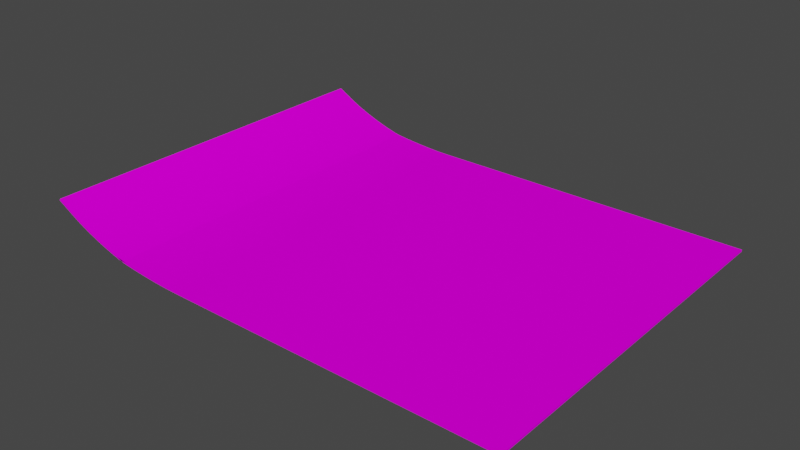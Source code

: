 # Source: zettel_blue.blend  (saved by Blender 3.3.6; exported with 4.5.12 LTS)
import bpy
from mathutils import Matrix  # noqa: F401  (used for matrix-valued properties, if any)

bpy.ops.wm.read_factory_settings(use_empty=True)
scene = bpy.context.scene
scene.name = 'Scene'

# ---- collections
col_collection = bpy.data.collections.new('Collection'); scene.collection.children.link(col_collection)

# ---- images (referenced by path relative to the original .blend; pixels are not part of the script)
import os
ASSET_DIR = os.environ.get("B2B_ASSET_DIR", "")  # directory of the original .blend (textures are referenced by path, not embedded)
HERE = os.path.dirname(os.path.abspath(__file__))  # packed textures are extracted next to this script under _unpacked/

def load_image(name, relpath, width, height, colorspace="sRGB"):
    """Load a texture the original file referenced (path relative to the .blend, or extracted next to this script)."""
    p = next((c for c in (os.path.join(HERE, relpath), os.path.join(ASSET_DIR, relpath)) if relpath and os.path.exists(c)), "")
    if p:
        img = bpy.data.images.load(p, check_existing=True)
        img.name = name
    else:  # same state as the original file: an image datablock whose file is absent (Cycles renders it pink)
        img = bpy.data.images.new(name, width, height)
        img.source = "FILE"
        img.filepath = "//" + (relpath or name)
    img.colorspace_settings.name = colorspace
    return img
img_run_texture = load_image('Run_texture', '', 1024, 1024, 'sRGB')

# ---- materials (node trees are filled in below, after node groups)
mat_material = bpy.data.materials.new('Material')
mat_material.alpha_threshold = 0.0
mat_material.use_transparent_shadow = False
mat_material.roughness = 0.5
mat_material.line_color = (0.0, 0.0, 0.0, 1.0)

# ---- node groups
ng_auto_smooth = bpy.data.node_groups.new('Auto Smooth', 'GeometryNodeTree')
_s = ng_auto_smooth.interface.new_socket(name='Geometry', in_out='OUTPUT', socket_type='NodeSocketGeometry')
_s = ng_auto_smooth.interface.new_socket(name='Geometry', in_out='INPUT', socket_type='NodeSocketGeometry')
_s = ng_auto_smooth.interface.new_socket(name='Angle', in_out='INPUT', socket_type='NodeSocketFloat')
_s.subtype = 'ANGLE'
_s.min_value = 0.0
_s.max_value = 3.142
ng_auto_smooth.is_modifier = True
_N = ng_auto_smooth.nodes; _L = ng_auto_smooth.links
n0 = _N.new('NodeGroupOutput'); n0.name = 'Group Output'; n0.location = (480, -100)
n1 = _N.new('NodeGroupInput'); n1.name = 'Group Input'; n1.location = (-420, -300)
n2 = _N.new('NodeGroupInput'); n2.name = 'Group Input.001'; n2.location = (-60, -100)
n3 = _N.new('GeometryNodeSetShadeSmooth'); n3.name = 'Set Shade Smooth'; n3.location = (120, -100)
n3.domain = 'EDGE'
n4 = _N.new('GeometryNodeSetShadeSmooth'); n4.name = 'Set Shade Smooth.001'; n4.location = (300, -100)
n5 = _N.new('GeometryNodeInputMeshEdgeAngle'); n5.name = 'Edge Angle'; n5.location = (-420, -220)
n6 = _N.new('GeometryNodeInputEdgeSmooth'); n6.name = 'Is Edge Smooth'; n6.location = (-60, -160)
n7 = _N.new('GeometryNodeInputShadeSmooth'); n7.name = 'Is Face Smooth'; n7.location = (-240, -340)
n8 = _N.new('FunctionNodeBooleanMath'); n8.name = 'Boolean Math'; n8.location = (-60, -220)
n9 = _N.new('FunctionNodeCompare'); n9.name = 'Compare'; n9.location = (-240, -180)
n9.operation = 'LESS_EQUAL'
_L.new(n5.outputs[0], n9.inputs[0])
_L.new(n4.outputs[0], n0.inputs[0])
_L.new(n1.outputs[1], n9.inputs[1])
_L.new(n9.outputs[0], n8.inputs[0])
_L.new(n7.outputs[0], n8.inputs[1])
_L.new(n2.outputs[0], n3.inputs[0])
_L.new(n6.outputs[0], n3.inputs[1])
_L.new(n3.outputs[0], n4.inputs[0])
_L.new(n8.outputs[0], n3.inputs[2])
n0.is_active_output = True

# ---- material node trees
mat_material.use_nodes = True; mat_material.node_tree.nodes.clear()
_N = mat_material.node_tree.nodes; _L = mat_material.node_tree.links
n0 = _N.new('ShaderNodeOutputMaterial'); n0.name = 'Material Output'; n0.location = (300, 300)
n1 = _N.new('ShaderNodeBsdfPrincipled'); n1.name = 'Principled BSDF'; n1.location = (10, 300)
n1.distribution = 'GGX'
n1.subsurface_method = 'RANDOM_WALK_SKIN'
n1.inputs[2].default_value = 1.0
n1.inputs[3].default_value = 1.45
n1.inputs[13].default_value = 0.0
n1.inputs[27].default_value = (0.0, 0.0, 0.0, 1.0)
n1.inputs[28].default_value = 1.0
n2 = _N.new('ShaderNodeTexImage'); n2.name = 'Image Texture'; n2.location = (-308, 165)
n2.image = img_run_texture
_L.new(n1.outputs[0], n0.inputs[0])
_L.new(n2.outputs[0], n1.inputs[0])
n0.is_active_output = True

# ---- world
world_world = bpy.data.worlds.new('World'); scene.world = world_world
world_world.use_nodes = True; world_world.node_tree.nodes.clear()
_N = world_world.node_tree.nodes; _L = world_world.node_tree.links
n0 = _N.new('ShaderNodeOutputWorld'); n0.name = 'World Output'; n0.location = (300, 300)
n1 = _N.new('ShaderNodeBackground'); n1.name = 'Background'; n1.location = (10, 300)
n1.inputs[0].default_value = (0.05088, 0.05088, 0.05088, 1.0)
_L.new(n1.outputs[0], n0.inputs[0])
n0.is_active_output = True
world_world.color = (0.05088, 0.05088, 0.05088)
world_world.use_sun_shadow = False
world_world.sun_shadow_jitter_overblur = 0.0

# ---- meshes
me_plane = bpy.data.meshes.new('Plane')
me_plane.from_pydata([(1.0, -1.0, 0.0), (1.0, 1.0, 0.0), (-1.602, -1.0, 0.2086), (-1.602, 1.0, 0.2086), (-0.7916, -1.0, 0.0), (-1.205, -1.0, 0.03507), (-0.8525, -1.0, 0.001195), (-0.9233, -1.0, 0.004699), (-0.9991, -1.0, 0.01027), (-1.075, -1.0, 0.01754), (-1.145, -1.0, 0.02599), (-1.205, 1.0, 0.03507), (-0.7916, 1.0, 0.0), (-1.145, 1.0, 0.02599), (-1.075, 1.0, 0.01754), (-0.9991, 1.0, 0.01027), (-0.9233, 1.0, 0.004699), (-0.8525, 1.0, 0.001195), (-1.117, -1.0, 0.02002), (-1.505, -1.0, 0.1554), (-1.177, -1.0, 0.03252), (-1.244, -1.0, 0.051), (-1.316, -1.0, 0.07421), (-1.386, -1.0, 0.1006), (-1.451, -1.0, 0.1283), (-1.505, 1.0, 0.1554), (-1.117, 1.0, 0.02002), (-1.451, 1.0, 0.1283), (-1.386, 1.0, 0.1006), (-1.316, 1.0, 0.07421), (-1.244, 1.0, 0.051), (-1.177, 1.0, 0.03252), (1.0, -1.0, -0.01), (1.0, 1.0, -0.01), (-1.607, -1.0, 0.1998), (-1.607, 1.0, 0.1998), (-0.7917, -1.0, -0.01), (-1.196, -1.0, 0.03348), (-0.8529, -1.0, -0.008799), (-0.9239, -1.0, -0.005283), (-1.0, -1.0, 0.0003075), (-1.076, -1.0, 0.007593), (-1.146, -1.0, 0.01608), (-1.196, 1.0, 0.03348), (-0.7917, 1.0, -0.01), (-1.146, 1.0, 0.01608), (-1.076, 1.0, 0.007593), (-1.0, 1.0, 0.0003075), (-0.9239, 1.0, -0.005283), (-0.8529, 1.0, -0.008799), (-1.127, -1.0, 0.0219), (-1.51, -1.0, 0.1466), (-1.179, -1.0, 0.0228), (-1.247, -1.0, 0.04142), (-1.319, -1.0, 0.06477), (-1.39, -1.0, 0.09128), (-1.455, -1.0, 0.1192), (-1.51, 1.0, 0.1466), (-1.127, 1.0, 0.0219), (-1.455, 1.0, 0.1192), (-1.39, 1.0, 0.09128), (-1.319, 1.0, 0.06477), (-1.247, 1.0, 0.04142), (-1.179, 1.0, 0.0228)], [], [(19, 25, 3, 2), (4, 0, 1, 12), (11, 5, 10, 13), (13, 10, 9, 14), (14, 9, 8, 15), (15, 8, 7, 16), (16, 7, 6, 17), (17, 6, 4, 12), (25, 19, 24, 27), (27, 24, 23, 28), (28, 23, 22, 29), (29, 22, 21, 30), (30, 21, 20, 31), (31, 20, 18, 26), (5, 11, 26, 18), (51, 34, 35, 57), (36, 44, 33, 32), (43, 45, 42, 37), (45, 46, 41, 42), (46, 47, 40, 41), (47, 48, 39, 40), (48, 49, 38, 39), (49, 44, 36, 38), (57, 59, 56, 51), (59, 60, 55, 56), (60, 61, 54, 55), (61, 62, 53, 54), (62, 63, 52, 53), (63, 58, 50, 52), (37, 50, 58, 43), (1, 0, 32, 33), (2, 3, 35, 34), (11, 13, 45, 43), (10, 5, 37, 42), (13, 14, 46, 45), (9, 10, 42, 41), (14, 15, 47, 46), (8, 9, 41, 40), (15, 16, 48, 47), (7, 8, 40, 39), (16, 17, 49, 48), (6, 7, 39, 38), (17, 12, 44, 49), (4, 6, 38, 36), (25, 27, 59, 57), (24, 19, 51, 56), (27, 28, 60, 59), (23, 24, 56, 55), (28, 29, 61, 60), (22, 23, 55, 54), (29, 30, 62, 61), (21, 22, 54, 53), (30, 31, 63, 62), (20, 21, 53, 52), (31, 26, 58, 63), (18, 20, 52, 50), (5, 18, 50, 37), (26, 11, 43, 58), (0, 4, 36, 32), (12, 1, 33, 44), (19, 2, 34, 51), (3, 25, 57, 35)])
me_plane.polygons.foreach_set('use_smooth', [True] * 62)
_uv = me_plane.uv_layers.new(name='UVMap')
_uv.uv.foreach_set('vector', [0.4865, 0.4978, 0.4865, 0.9566, 0.4622, 0.9566, 0.4622, 0.4978, 0.001176, 0.4029, 0.001176, 0.001176, 0.4599, 0.001176, 0.4599, 0.4029, 0.4599, 0.4973, 0.001176, 0.4973, 0.001176, 0.4834, 0.4599, 0.4834, 0.4599, 0.4834, 0.001176, 0.4834, 0.001176, 0.4672, 0.4599, 0.4672, 0.4599, 0.4672, 0.001176, 0.4672, 0.001176, 0.4499, 0.4599, 0.4499, 0.4599, 0.4499, 0.001176, 0.4499, 0.001176, 0.4326, 0.4599, 0.4326, 0.4599, 0.4326, 0.001176, 0.4326, 0.001176, 0.4166, 0.4599, 0.4166, 0.4599, 0.4166, 0.001176, 0.4166, 0.001176, 0.4029, 0.4599, 0.4029, 0.4865, 0.9566, 0.4865, 0.4978, 0.5, 0.4978, 0.5, 0.9566, 0.5, 0.9566, 0.5, 0.4978, 0.5158, 0.4978, 0.5158, 0.9566, 0.5158, 0.9566, 0.5158, 0.4978, 0.5329, 0.4978, 0.5329, 0.9566, 0.5329, 0.9566, 0.5329, 0.4978, 0.55, 0.4978, 0.55, 0.9566, 0.55, 0.9566, 0.55, 0.4978, 0.5661, 0.4978, 0.5661, 0.9566, 0.5661, 0.9566, 0.5661, 0.4978, 0.5801, 0.4978, 0.5801, 0.9566, 0.7009, 0.9566, 0.7009, 0.4978, 0.7214, 0.4978, 0.7214, 0.9566, 0.6067, 0.9566, 0.5824, 0.9566, 0.5824, 0.4978, 0.6067, 0.4978, 0.921, 0.4029, 0.4622, 0.4029, 0.4622, 0.001176, 0.921, 0.001176, 0.4622, 0.4955, 0.4622, 0.4837, 0.921, 0.4837, 0.921, 0.4955, 0.4622, 0.4837, 0.4622, 0.4674, 0.921, 0.4674, 0.921, 0.4837, 0.4622, 0.4674, 0.4622, 0.45, 0.921, 0.45, 0.921, 0.4674, 0.4622, 0.45, 0.4622, 0.4327, 0.921, 0.4327, 0.921, 0.45, 0.4622, 0.4327, 0.4622, 0.4166, 0.921, 0.4166, 0.921, 0.4327, 0.4622, 0.4166, 0.4622, 0.4029, 0.921, 0.4029, 0.921, 0.4166, 0.6067, 0.4978, 0.6203, 0.4978, 0.6203, 0.9566, 0.6067, 0.9566, 0.6203, 0.4978, 0.6362, 0.4978, 0.6362, 0.9566, 0.6203, 0.9566, 0.6362, 0.4978, 0.6534, 0.4978, 0.6534, 0.9566, 0.6362, 0.9566, 0.6534, 0.4978, 0.6707, 0.4978, 0.6707, 0.9566, 0.6534, 0.9566, 0.6707, 0.4978, 0.6869, 0.4978, 0.6869, 0.9566, 0.6707, 0.9566, 0.6869, 0.4978, 0.6986, 0.4978, 0.6986, 0.9566, 0.6869, 0.9566, 0.7238, 0.4978, 0.7397, 0.4978, 0.7397, 0.9566, 0.7238, 0.9566, 0.742, 0.9566, 0.742, 0.4978, 0.7443, 0.4978, 0.7443, 0.9566, 0.7467, 0.9566, 0.7467, 0.4978, 0.749, 0.4978, 0.749, 0.9566, 0.9664, 0.09599, 0.9655, 0.1099, 0.9632, 0.1098, 0.9662, 0.09828, 0.9265, 0.4923, 0.9275, 0.5062, 0.9273, 0.5039, 0.9242, 0.4924, 0.9655, 0.1099, 0.9648, 0.1262, 0.9625, 0.1261, 0.9632, 0.1098, 0.9259, 0.476, 0.9265, 0.4923, 0.9242, 0.4924, 0.9236, 0.4761, 0.9648, 0.1262, 0.9645, 0.1436, 0.9622, 0.1436, 0.9625, 0.1261, 0.9256, 0.4586, 0.9259, 0.476, 0.9236, 0.4761, 0.9233, 0.4586, 0.9645, 0.1436, 0.9647, 0.161, 0.9624, 0.1611, 0.9622, 0.1436, 0.9257, 0.4412, 0.9256, 0.4586, 0.9233, 0.4586, 0.9234, 0.4411, 0.9647, 0.161, 0.9651, 0.1773, 0.9629, 0.1774, 0.9624, 0.1611, 0.9262, 0.4249, 0.9257, 0.4412, 0.9234, 0.4411, 0.9239, 0.4248, 0.9651, 0.1773, 0.966, 0.1912, 0.9637, 0.1914, 0.9629, 0.1774, 0.9271, 0.411, 0.9262, 0.4249, 0.9239, 0.4248, 0.9248, 0.4108, 0.9884, 0.02521, 0.9832, 0.03812, 0.9811, 0.03732, 0.9863, 0.02431, 0.9443, 0.5641, 0.9495, 0.577, 0.9474, 0.5779, 0.9421, 0.5649, 0.9832, 0.03812, 0.9781, 0.05339, 0.9759, 0.05271, 0.9811, 0.03732, 0.9391, 0.5488, 0.9443, 0.5641, 0.9421, 0.5649, 0.937, 0.5495, 0.9781, 0.05339, 0.9733, 0.06998, 0.9711, 0.0694, 0.9759, 0.05271, 0.9344, 0.5322, 0.9391, 0.5488, 0.937, 0.5495, 0.9322, 0.5328, 0.9733, 0.06998, 0.9694, 0.08677, 0.9671, 0.08629, 0.9711, 0.0694, 0.9304, 0.5154, 0.9344, 0.5322, 0.9322, 0.5328, 0.9282, 0.5159, 0.9694, 0.08677, 0.9664, 0.1026, 0.9641, 0.1022, 0.9671, 0.08629, 0.9274, 0.4996, 0.9304, 0.5154, 0.9282, 0.5159, 0.9252, 0.5, 0.9664, 0.1026, 0.9646, 0.1164, 0.9648, 0.1141, 0.9641, 0.1022, 0.9257, 0.4858, 0.9274, 0.4996, 0.9252, 0.5, 0.9259, 0.4881, 0.9275, 0.5062, 0.9257, 0.4858, 0.9259, 0.4881, 0.9273, 0.5039, 0.9646, 0.1164, 0.9664, 0.09599, 0.9662, 0.09828, 0.9648, 0.1141, 0.9599, 0.001359, 0.9271, 0.411, 0.9248, 0.4108, 0.9576, 0.001176, 0.966, 0.1912, 0.9988, 0.6008, 0.9965, 0.601, 0.9637, 0.1914, 0.9495, 0.577, 0.9599, 0.6001, 0.9578, 0.601, 0.9474, 0.5779, 0.9988, 0.002116, 0.9884, 0.02521, 0.9863, 0.02431, 0.9967, 0.001176])
me_plane.materials.append(mat_material)
me_plane.update()

# ---- objects
ob_plane = bpy.data.objects.new('Plane', me_plane)

# ---- transforms, parenting, visibility, modifiers, constraints
ob_plane.location = (0.0, 0.0, 0.0)
_m = ob_plane.modifiers.new('Auto Smooth', 'NODES')
_m.node_group = ng_auto_smooth
_gi = [s.identifier for s in ng_auto_smooth.interface.items_tree if s.item_type == 'SOCKET' and s.in_out == 'INPUT']
_m[_gi[1]] = 0.5236  # Angle

# ---- collection membership
col_collection.objects.link(ob_plane)

# ---- scene / render settings (as saved in the file)
scene.frame_start = 1; scene.frame_end = 250; scene.frame_set(1)
scene.render.engine = 'BLENDER_EEVEE_NEXT'
scene.cycles.sampling_pattern = 'TABULATED_SOBOL'
scene.cycles.use_light_tree = False
scene.view_settings.view_transform = 'Filmic'
bpy.context.view_layer.update()

# ---- added for rendering (the .blend has no active camera and no usable light): camera, sun
cam_auto = bpy.data.cameras.new('AutoCamera')
cam_auto.lens = 50.0
cam_auto.sensor_width = 36.0
cam_auto.clip_end = 1000.0
ob_auto_camera = bpy.data.objects.new('AutoCamera', cam_auto)
scene.collection.objects.link(ob_auto_camera)
ob_auto_camera.location = (2.7433, -3.65611, 2.53669)
ob_auto_camera.rotation_euler = (1.09748, -7.21219e-08, 0.694738)
scene.camera = ob_auto_camera
light_auto_sun = bpy.data.lights.new('AutoSun', 'SUN')
light_auto_sun.energy = 3.0
light_auto_sun.angle = 0.0523599
ob_auto_sun = bpy.data.objects.new('AutoSun', light_auto_sun)
scene.collection.objects.link(ob_auto_sun)
ob_auto_sun.rotation_euler = (0.872665, 0.174533, 0.523599)
bpy.context.view_layer.update()
